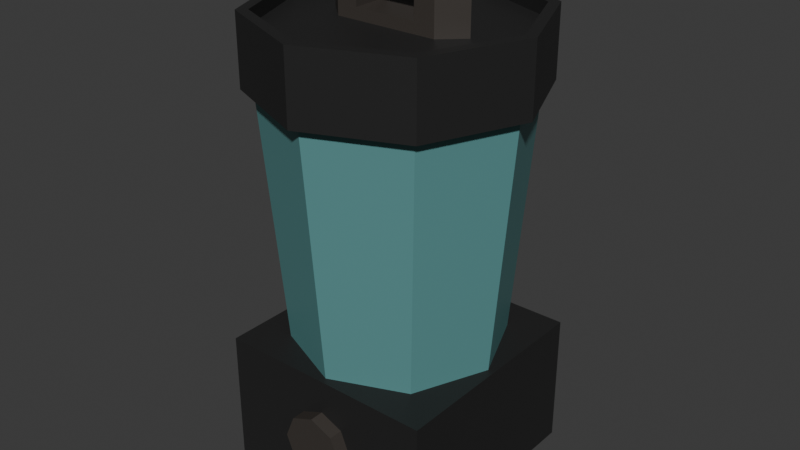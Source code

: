 # Source: blender.blend  (saved by Blender 5.1.29; exported with 4.5.12 LTS)
import bpy
from mathutils import Matrix  # noqa: F401  (used for matrix-valued properties, if any)

bpy.ops.wm.read_factory_settings(use_empty=True)
scene = bpy.context.scene
scene.name = 'Scene'

# ---- collections
col_collection = bpy.data.collections.new('Collection'); scene.collection.children.link(col_collection)

# ---- images (referenced by path relative to the original .blend; pixels are not part of the script)
import os
ASSET_DIR = os.environ.get("B2B_ASSET_DIR", "")  # directory of the original .blend (textures are referenced by path, not embedded)
HERE = os.path.dirname(os.path.abspath(__file__))  # packed textures are extracted next to this script under _unpacked/

def load_image(name, relpath, width, height, colorspace="sRGB"):
    """Load a texture the original file referenced (path relative to the .blend, or extracted next to this script)."""
    p = next((c for c in (os.path.join(HERE, relpath), os.path.join(ASSET_DIR, relpath)) if relpath and os.path.exists(c)), "")
    if p:
        img = bpy.data.images.load(p, check_existing=True)
        img.name = name
    else:  # same state as the original file: an image datablock whose file is absent (Cycles renders it pink)
        img = bpy.data.images.new(name, width, height)
        img.source = "FILE"
        img.filepath = "//" + (relpath or name)
    img.colorspace_settings.name = colorspace
    return img
img_worm_palette_png_001 = load_image('WORM-Palette.png.001', '_unpacked/WORM-Palette.52f920b4.png', 96, 96, 'sRGB')

# ---- materials (node trees are filled in below, after node groups)
mat_worm_001 = bpy.data.materials.new('WORM.001')
mat_worm_001.use_backface_culling_lightprobe_volume = False
mat_worm_001.use_transparent_shadow = False

# ---- material node trees
mat_worm_001.use_nodes = True; mat_worm_001.node_tree.nodes.clear()
_N = mat_worm_001.node_tree.nodes; _L = mat_worm_001.node_tree.links
n0 = _N.new('ShaderNodeBsdfPrincipled'); n0.name = 'Principled BSDF'; n0.location = (10, 300)
n0.distribution = 'GGX'
n0.subsurface_method = 'RANDOM_WALK_SKIN'
n0.inputs[3].default_value = 1.45
n0.inputs[27].default_value = (0.0, 0.0, 0.0, 1.0)
n0.inputs[28].default_value = 1.0
n1 = _N.new('ShaderNodeOutputMaterial'); n1.name = 'Material Output'; n1.location = (300, 300)
n2 = _N.new('ShaderNodeTexImage'); n2.name = 'Image Texture'; n2.location = (-393, 125)
n2.image = img_worm_palette_png_001
n2.interpolation = 'Closest'
_L.new(n0.outputs[0], n1.inputs[0])
_L.new(n2.outputs[0], n0.inputs[0])
n1.is_active_output = True

# ---- world
world_world = bpy.data.worlds.new('World'); scene.world = world_world
world_world.use_nodes = True; world_world.node_tree.nodes.clear()
_N = world_world.node_tree.nodes; _L = world_world.node_tree.links
n0 = _N.new('ShaderNodeOutputWorld'); n0.name = 'World Output'; n0.location = (200, 100)
n1 = _N.new('ShaderNodeBackground'); n1.name = 'Background'; n1.location = (-200, 100)
n1.inputs[0].default_value = (0.05088, 0.05088, 0.05088, 1.0)
_L.new(n1.outputs[0], n0.inputs[0])
n0.is_active_output = True
world_world.color = (0.05088, 0.05088, 0.05088)
world_world.sun_shadow_jitter_overblur = 0.0

# ---- meshes
me_blender_lod_1 = bpy.data.meshes.new('Blender-LOD-1')
me_blender_lod_1.from_pydata([(-0.2, -0.2, -1.788e-08), (-0.2, -0.2, 0.24), (-0.2, 0.2, -1.788e-08), (-0.2, 0.2, 0.24), (0.2, -0.2, -1.788e-08), (0.2, -0.2, 0.24), (0.2, 0.2, -1.788e-08), (0.2, 0.2, 0.24), (-0.04171, -0.2, 0.07829), (-0.04171, -0.2, 0.1617), (0.04171, -0.2, 0.1617), (0.04171, -0.2, 0.07829), (-0.05899, -0.2, 0.12), (0.05899, -0.2, 0.12), (3.612e-18, -0.2, 0.06101), (-1.084e-17, -0.2, 0.179), (-0.05899, -0.225, 0.12), (-0.04171, -0.225, 0.1617), (0.05899, -0.225, 0.12), (0.04171, -0.225, 0.07829), (3.612e-18, -0.225, 0.06101), (-1.084e-17, -0.225, 0.179), (-0.04171, -0.225, 0.07829), (0.04171, -0.225, 0.1617), (0.0, -0.225, 0.12), (-0.1332, -0.1332, 0.24), (-0.1332, 0.1332, 0.24), (0.1332, 0.1332, 0.24), (0.1332, -0.1332, 0.24), (-0.1883, -8.231e-09, 0.24), (-8.231e-09, 0.1883, 0.24), (0.1883, 8.231e-09, 0.24), (8.231e-09, -0.1883, 0.24), (-0.226, -9.877e-09, 0.69), (-0.1598, 0.1598, 0.69), (-9.877e-09, 0.226, 0.69), (0.1598, 0.1598, 0.69), (0.226, 9.877e-09, 0.69), (0.1598, -0.1598, 0.69), (9.877e-09, -0.226, 0.69), (-0.1598, -0.1598, 0.69), (-0.226, -9.877e-09, 0.79), (-0.1598, 0.1598, 0.79), (-9.877e-09, 0.226, 0.79), (0.1598, 0.1598, 0.79), (0.226, 9.877e-09, 0.79), (0.1598, -0.1598, 0.79), (9.877e-09, -0.226, 0.79), (-0.1598, -0.1598, 0.79), (-0.246, -1.07e-08, 0.69), (-0.1739, 0.1739, 0.69), (-1.07e-08, 0.246, 0.69), (0.1739, 0.1739, 0.69), (0.246, 1.07e-08, 0.69), (0.1739, -0.1739, 0.69), (1.07e-08, -0.246, 0.69), (-0.1739, -0.1739, 0.69), (-1.07e-08, 0.246, 0.79), (-0.1739, 0.1739, 0.79), (1.07e-08, -0.246, 0.79), (0.1739, -0.1739, 0.79), (-0.246, -1.07e-08, 0.79), (0.1739, 0.1739, 0.79), (0.246, 1.07e-08, 0.79), (-0.1739, -0.1739, 0.79), (-0.1322, -1.171e-09, 0.79), (-0.09347, 0.03595, 0.79), (0.1322, 3.274e-09, 0.79), (0.09347, -0.03595, 0.79), (-0.09347, -0.03595, 0.79), (0.09347, 0.03595, 0.79), (-0.1322, -1.171e-09, 0.89), (-0.09347, 0.03595, 0.89), (0.1322, 3.274e-09, 0.89), (0.09347, -0.03595, 0.89), (-0.09347, -0.03595, 0.89), (0.09347, 0.03595, 0.89), (-0.05608, -0.03595, 0.81), (0.05608, -0.03595, 0.81), (-0.05608, 0.03595, 0.81), (-0.05608, 0.03595, 0.87), (0.05608, 0.03595, 0.81), (-0.05608, -0.03595, 0.87), (0.05608, -0.03595, 0.87), (0.05608, 0.03595, 0.87), (1.07e-08, -0.246, 0.815), (9.877e-09, -0.226, 0.815), (-0.1598, -0.1598, 0.815), (-0.1739, -0.1739, 0.815), (-0.226, -9.877e-09, 0.815), (-0.1598, 0.1598, 0.815), (-9.877e-09, 0.226, 0.815), (0.1598, 0.1598, 0.815), (0.226, 9.877e-09, 0.815), (0.1598, -0.1598, 0.815), (0.246, 1.07e-08, 0.815), (0.1739, -0.1739, 0.815), (-0.246, -1.07e-08, 0.815), (-0.1739, 0.1739, 0.815), (-1.07e-08, 0.246, 0.815), (0.1739, 0.1739, 0.815)], [], [(0, 1, 3, 2), (2, 3, 7, 6), (6, 7, 5, 4), (5, 1, 15), (2, 6, 4, 0), (1, 5, 32), (14, 11, 19, 20), (5, 10, 13), (0, 8, 12), (0, 4, 14), (12, 8, 22, 16), (8, 14, 20, 22), (11, 13, 18, 19), (24, 21, 17, 16), (20, 24, 16, 22), (19, 18, 24, 20), (18, 23, 21, 24), (10, 15, 21, 23), (9, 12, 16, 17), (13, 10, 23, 18), (15, 9, 17, 21), (26, 29, 33, 34), (7, 3, 30), (5, 7, 31), (3, 1, 29), (32, 28, 38, 39), (28, 31, 37, 38), (29, 25, 40, 33), (39, 38, 54, 55), (61, 64, 88, 97), (37, 36, 52, 53), (42, 43, 91, 90), (30, 26, 34, 35), (25, 32, 39, 40), (27, 30, 35, 36), (31, 27, 36, 37), (47, 46, 48), (35, 34, 50, 51), (64, 59, 85, 88), (33, 40, 56, 49), (48, 41, 89, 87), (52, 51, 57, 62), (56, 55, 59, 64), (51, 50, 58, 57), (55, 54, 60, 59), (53, 52, 62, 63), (49, 56, 64, 61), (54, 53, 63, 60), (50, 49, 61, 58), (60, 63, 95, 96), (34, 33, 49, 50), (47, 48, 87, 86), (36, 35, 51, 52), (62, 57, 99, 100), (38, 37, 53, 54), (45, 46, 94, 93), (40, 39, 55, 56), (42, 41, 65, 66), (48, 46, 68, 69), (43, 42, 44), (70, 66, 79, 81), (76, 70, 81, 84), (45, 44, 70, 67), (41, 48, 69, 65), (44, 42, 66, 70), (46, 45, 67, 68), (73, 71, 75, 74), (71, 73, 76, 72), (65, 69, 75, 71), (66, 65, 71, 72), (67, 70, 76, 73), (68, 67, 73, 74), (79, 80, 82, 77), (78, 81, 79, 77), (69, 68, 78, 77), (68, 74, 83, 78), (72, 76, 84, 80), (66, 72, 80, 79), (74, 75, 82, 83), (75, 69, 77, 82), (83, 82, 80, 84), (84, 81, 78, 83), (90, 91, 99, 98), (87, 89, 97, 88), (86, 87, 88, 85), (93, 94, 96, 95), (92, 93, 95, 100), (94, 86, 85, 96), (89, 90, 98, 97), (91, 92, 100, 99), (44, 45, 93, 92), (57, 58, 98, 99), (46, 47, 86, 94), (41, 42, 90, 89), (63, 62, 100, 95), (43, 44, 92, 91), (59, 60, 96, 85), (58, 61, 97, 98), (1, 9, 15), (15, 10, 5), (5, 28, 32), (32, 25, 1), (11, 4, 13), (4, 5, 13), (9, 1, 12), (1, 0, 12), (4, 11, 14), (14, 8, 0), (3, 26, 30), (30, 27, 7), (7, 27, 31), (31, 28, 5), (1, 25, 29), (29, 26, 3)])
_uv = me_blender_lod_1.uv_layers.new(name='UVMap')
_uv.uv.foreach_set('vector', [0.281, 0.9683, 0.2736, 0.9683, 0.2736, 0.956, 0.281, 0.956, 0.2612, 0.9709, 0.2612, 0.9635, 0.2736, 0.9635, 0.2736, 0.9709, 0.2612, 0.9635, 0.2612, 0.9561, 0.2736, 0.9561, 0.2736, 0.9635, 0.2981, 0.956, 0.2981, 0.9683, 0.2962, 0.9622, 0.2612, 0.9437, 0.2736, 0.9437, 0.2736, 0.9561, 0.2612, 0.9561, 0.3002, 0.956, 0.3002, 0.9683, 0.2998, 0.9622, 0.2946, 0.8998, 0.2946, 0.9102, 0.2888, 0.9102, 0.2888, 0.8998, 0.2908, 0.9511, 0.2859, 0.9487, 0.2864, 0.9474, 0.2908, 0.9757, 0.2859, 0.9733, 0.2864, 0.972, 0.2957, 0.956, 0.2957, 0.9683, 0.2938, 0.9622, 0.2888, 0.9205, 0.2992, 0.9205, 0.2992, 0.9262, 0.2888, 0.9262, 0.2721, 0.9237, 0.2721, 0.9133, 0.2779, 0.9133, 0.2779, 0.9237, 0.2888, 0.9205, 0.2888, 0.9102, 0.2946, 0.9102, 0.2946, 0.9205, 0.2888, 0.9133, 0.2753, 0.9133, 0.2793, 0.9038, 0.2888, 0.8998, 0.2618, 0.8998, 0.2753, 0.8998, 0.2753, 0.9133, 0.2657, 0.9094, 0.2657, 0.8902, 0.2753, 0.8863, 0.2753, 0.8998, 0.2618, 0.8998, 0.2753, 0.8998, 0.2793, 0.8902, 0.2888, 0.8863, 0.2888, 0.8998, 0.2618, 0.9191, 0.2721, 0.9191, 0.2721, 0.9248, 0.2618, 0.9248, 0.2836, 0.9133, 0.2836, 0.9237, 0.2779, 0.9237, 0.2779, 0.9133, 0.2721, 0.9191, 0.2618, 0.9191, 0.2618, 0.9133, 0.2721, 0.9133, 0.2888, 0.8966, 0.2888, 0.8863, 0.2946, 0.8863, 0.2946, 0.8966, 0.03563, 0.111, 0.03563, 0.1117, 0.03346, 0.1118, 0.03346, 0.111, 0.2971, 0.9683, 0.2971, 0.9807, 0.2968, 0.9745, 0.3012, 0.9683, 0.3012, 0.9807, 0.3009, 0.9745, 0.2992, 0.9683, 0.2992, 0.9807, 0.2988, 0.9745, 0.0391, 0.1084, 0.0391, 0.1091, 0.03692, 0.1091, 0.03692, 0.1083, 0.0391, 0.1075, 0.0391, 0.1082, 0.03692, 0.1083, 0.03692, 0.1075, 0.03692, 0.1099, 0.03692, 0.1092, 0.0391, 0.1091, 0.0391, 0.11, 0.3052, 0.9506, 0.3052, 0.9571, 0.3045, 0.9574, 0.3045, 0.9503, 0.3024, 0.9726, 0.3024, 0.9655, 0.3033, 0.9655, 0.3033, 0.9726, 0.3045, 0.9642, 0.3045, 0.9577, 0.3052, 0.9574, 0.3052, 0.9645, 0.2727, 0.9885, 0.2662, 0.9885, 0.2662, 0.9876, 0.2727, 0.9876, 0.03563, 0.1119, 0.03563, 0.1126, 0.03346, 0.1126, 0.03346, 0.1118, 0.0378, 0.111, 0.0378, 0.1117, 0.03563, 0.1118, 0.03563, 0.111, 0.0391, 0.1067, 0.0391, 0.1074, 0.03692, 0.1075, 0.03692, 0.1066, 0.0391, 0.11, 0.0391, 0.1107, 0.03692, 0.1108, 0.03692, 0.11, 0.2927, 0.9498, 0.2952, 0.9438, 0.2952, 0.9558, 0.3045, 0.9865, 0.3045, 0.98, 0.3052, 0.9797, 0.3052, 0.9868, 0.2951, 0.9567, 0.288, 0.9567, 0.288, 0.9558, 0.2951, 0.9558, 0.3005, 0.9935, 0.3005, 0.9869, 0.3012, 0.9867, 0.3012, 0.9937, 0.3012, 0.9438, 0.3012, 0.9503, 0.3002, 0.9503, 0.3002, 0.9438, 0.2806, 0.9746, 0.2806, 0.9817, 0.2769, 0.9817, 0.2769, 0.9746, 0.259, 0.9809, 0.259, 0.988, 0.2553, 0.988, 0.2553, 0.9809, 0.2806, 0.9817, 0.2806, 0.9746, 0.2844, 0.9746, 0.2844, 0.9817, 0.2861, 0.9836, 0.2861, 0.9765, 0.2899, 0.9765, 0.2899, 0.9836, 0.2699, 0.9771, 0.2699, 0.9842, 0.2661, 0.9842, 0.2661, 0.9771, 0.2699, 0.9842, 0.2699, 0.9771, 0.2737, 0.9771, 0.2737, 0.9842, 0.2661, 0.9771, 0.2661, 0.9842, 0.2624, 0.9842, 0.2624, 0.9771, 0.2553, 0.9771, 0.2624, 0.9771, 0.2624, 0.9809, 0.2553, 0.9809, 0.2909, 0.9765, 0.2909, 0.9836, 0.2899, 0.9836, 0.2899, 0.9765, 0.3024, 0.9571, 0.3024, 0.9506, 0.3031, 0.9503, 0.3031, 0.9574, 0.2993, 0.9503, 0.2993, 0.9438, 0.3002, 0.9438, 0.3002, 0.9503, 0.3024, 0.9865, 0.3024, 0.98, 0.3031, 0.9797, 0.3031, 0.9868, 0.2695, 0.9851, 0.2624, 0.9851, 0.2624, 0.9842, 0.2695, 0.9842, 0.3024, 0.9642, 0.3024, 0.9577, 0.3031, 0.9574, 0.3031, 0.9645, 0.2834, 0.9892, 0.2769, 0.9892, 0.2769, 0.9882, 0.2834, 0.9882, 0.2737, 0.9839, 0.2737, 0.9774, 0.2744, 0.9771, 0.2744, 0.9842, 0.281, 0.9817, 0.281, 0.9882, 0.2777, 0.9869, 0.2769, 0.9851, 0.2955, 0.9574, 0.2955, 0.9694, 0.2909, 0.967, 0.2909, 0.9599, 0.2744, 0.9806, 0.2769, 0.9746, 0.2769, 0.9867, 0.2941, 0.9172, 0.2941, 0.9092, 0.295, 0.9108, 0.295, 0.9156, 0.2896, 0.9161, 0.2896, 0.9204, 0.2881, 0.9195, 0.2881, 0.917, 0.2851, 0.9817, 0.2851, 0.9882, 0.281, 0.9849, 0.2818, 0.9831, 0.2902, 0.9836, 0.2902, 0.9901, 0.2861, 0.9868, 0.287, 0.985, 0.2927, 0.9438, 0.2927, 0.9558, 0.288, 0.9533, 0.288, 0.9462, 0.2993, 0.9438, 0.2993, 0.9503, 0.296, 0.9489, 0.2952, 0.9471, 0.2918, 0.9039, 0.2918, 0.9152, 0.2902, 0.9135, 0.2902, 0.9055, 0.2933, 0.9007, 0.2933, 0.912, 0.2918, 0.9103, 0.2918, 0.9023, 0.2793, 0.9168, 0.2793, 0.919, 0.275, 0.919, 0.275, 0.9168, 0.2881, 0.9081, 0.2858, 0.9081, 0.2858, 0.9039, 0.2881, 0.9039, 0.2819, 0.9129, 0.2797, 0.9129, 0.2797, 0.9087, 0.2819, 0.9087, 0.2881, 0.9124, 0.2858, 0.9124, 0.2858, 0.9081, 0.2881, 0.9081, 0.2902, 0.9177, 0.2902, 0.9152, 0.2933, 0.9152, 0.2933, 0.9177, 0.2819, 0.9087, 0.2789, 0.9087, 0.2789, 0.9039, 0.2819, 0.9039, 0.2941, 0.9092, 0.2941, 0.9172, 0.2933, 0.9156, 0.2933, 0.9108, 0.2949, 0.9049, 0.2949, 0.9092, 0.2933, 0.9084, 0.2933, 0.9058, 0.2889, 0.9039, 0.2889, 0.9119, 0.2881, 0.9103, 0.2881, 0.9055, 0.2949, 0.9007, 0.2949, 0.9049, 0.2933, 0.9041, 0.2933, 0.9015, 0.1556, 0.4265, 0.1556, 0.3948, 0.1612, 0.4011, 0.1612, 0.4202, 0.2896, 0.9119, 0.2896, 0.9161, 0.2881, 0.9153, 0.2881, 0.9127, 0.625, 0.75, 0.875, 0.75, 0.875, 0.5, 0.625, 0.5, 0.2819, 0.9128, 0.2819, 0.9103, 0.285, 0.9103, 0.285, 0.9128, 0.3045, 0.98, 0.3045, 0.9865, 0.3038, 0.9868, 0.3038, 0.9797, 0.304, 0.9723, 0.304, 0.9658, 0.3047, 0.9655, 0.3047, 0.9726, 0.3033, 0.9723, 0.3033, 0.9658, 0.304, 0.9655, 0.304, 0.9726, 0.3031, 0.9865, 0.3031, 0.98, 0.3038, 0.9797, 0.3038, 0.9868, 0.3038, 0.9642, 0.3038, 0.9577, 0.3045, 0.9574, 0.3045, 0.9645, 0.3038, 0.9571, 0.3038, 0.9506, 0.3045, 0.9503, 0.3045, 0.9574, 0.3038, 0.9506, 0.3038, 0.9571, 0.3031, 0.9574, 0.3031, 0.9503, 0.3038, 0.9577, 0.3038, 0.9642, 0.3031, 0.9645, 0.3031, 0.9574, 0.2597, 0.9876, 0.2662, 0.9876, 0.2662, 0.9885, 0.2597, 0.9885, 0.3024, 0.9655, 0.3024, 0.9726, 0.3014, 0.9726, 0.3014, 0.9655, 0.2662, 0.9885, 0.2727, 0.9885, 0.2727, 0.9895, 0.2662, 0.9895, 0.2662, 0.9895, 0.2597, 0.9895, 0.2597, 0.9885, 0.2662, 0.9885, 0.3024, 0.9797, 0.3024, 0.9868, 0.3014, 0.9868, 0.3014, 0.9797, 0.2689, 0.9861, 0.2624, 0.9861, 0.2624, 0.9851, 0.2689, 0.9851, 0.3024, 0.9726, 0.3024, 0.9797, 0.3014, 0.9797, 0.3014, 0.9726, 0.2957, 0.9917, 0.2957, 0.9846, 0.2966, 0.9846, 0.2966, 0.9917, 0.2981, 0.9683, 0.2957, 0.9634, 0.2962, 0.9622, 0.2962, 0.9622, 0.2957, 0.9609, 0.2981, 0.956, 0.3002, 0.9683, 0.2981, 0.9663, 0.2998, 0.9622, 0.2998, 0.9622, 0.2981, 0.958, 0.3002, 0.956, 0.2859, 0.9461, 0.2908, 0.9437, 0.2864, 0.9474, 0.2908, 0.9437, 0.2908, 0.9511, 0.2864, 0.9474, 0.2859, 0.9708, 0.2908, 0.9683, 0.2864, 0.972, 0.2908, 0.9683, 0.2908, 0.9757, 0.2864, 0.972, 0.2957, 0.9683, 0.2933, 0.9634, 0.2938, 0.9622, 0.2938, 0.9622, 0.2933, 0.9609, 0.2957, 0.956, 0.2971, 0.9807, 0.2951, 0.9786, 0.2968, 0.9745, 0.2968, 0.9745, 0.2951, 0.9704, 0.2971, 0.9683, 0.3012, 0.9807, 0.2992, 0.9786, 0.3009, 0.9745, 0.3009, 0.9745, 0.2992, 0.9704, 0.3012, 0.9683, 0.2992, 0.9807, 0.2971, 0.9786, 0.2988, 0.9745, 0.2988, 0.9745, 0.2971, 0.9704, 0.2992, 0.9683])
me_blender_lod_1.materials.append(mat_worm_001)
me_blender_lod_1.update()

# ---- objects
ob_blender_lod_1 = bpy.data.objects.new('Blender-LOD-1', me_blender_lod_1)

# ---- transforms, parenting, visibility, modifiers, constraints
ob_blender_lod_1.location = (0.0, 0.0, 0.0)

# ---- collection membership
col_collection.objects.link(ob_blender_lod_1)

# ---- scene / render settings (as saved in the file)
scene.frame_start = 1; scene.frame_end = 250; scene.frame_set(1)
scene.render.engine = 'BLENDER_EEVEE_NEXT'
scene.render.bake_bias = 0.0
scene.render.bake_samples = 0
scene.cycles.sampling_pattern = 'TABULATED_SOBOL'
scene.eevee.use_volume_custom_range = False
bpy.context.view_layer.update()

# ---- added for rendering (the .blend has no active camera and no usable light): camera, sun
cam_auto = bpy.data.cameras.new('AutoCamera')
cam_auto.lens = 50.0
cam_auto.sensor_width = 36.0
cam_auto.clip_end = 1000.0
ob_auto_camera = bpy.data.objects.new('AutoCamera', cam_auto)
scene.collection.objects.link(ob_auto_camera)
ob_auto_camera.location = (1.04518, -1.25422, 1.28114)
ob_auto_camera.rotation_euler = (1.09748, -7.21219e-08, 0.694738)
scene.camera = ob_auto_camera
light_auto_sun = bpy.data.lights.new('AutoSun', 'SUN')
light_auto_sun.energy = 3.0
light_auto_sun.angle = 0.0523599
ob_auto_sun = bpy.data.objects.new('AutoSun', light_auto_sun)
scene.collection.objects.link(ob_auto_sun)
ob_auto_sun.rotation_euler = (0.872665, 0.174533, 0.523599)
bpy.context.view_layer.update()
